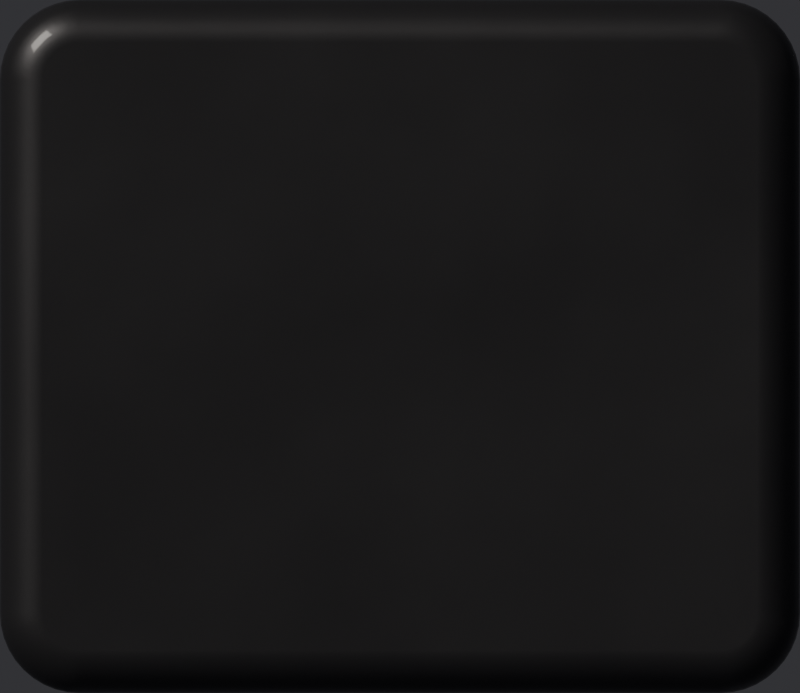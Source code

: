 # Source: key-up.blend  (saved by Blender 5.2.45; exported with 4.5.12 LTS)
import bpy
from mathutils import Matrix  # noqa: F401  (used for matrix-valued properties, if any)

bpy.ops.wm.read_factory_settings(use_empty=True)
scene = bpy.context.scene
scene.name = 'Scene'

# ---- materials (node trees are filled in below, after node groups)
mat_k = bpy.data.materials.new('k')

# ---- material node trees
mat_k.use_nodes = True; mat_k.node_tree.nodes.clear()
_N = mat_k.node_tree.nodes; _L = mat_k.node_tree.links
n0 = _N.new('ShaderNodeBsdfPrincipled'); n0.name = 'Principled BSDF'; n0.location = (-200, 100)
n0.inputs[0].default_value = (0.07, 0.07, 0.075, 1.0)
n0.inputs[1].default_value = 0.5
n0.inputs[10].default_value = 0.005
n0.inputs[19].default_value = 0.25
n1 = _N.new('ShaderNodeOutputMaterial'); n1.name = 'Material Output'; n1.location = (200, 100)
n2 = _N.new('ShaderNodeTexCoord'); n2.name = 'Texture Coordinate'; n2.location = (0, 0)
n3 = _N.new('ShaderNodeMapping'); n3.name = 'Mapping'; n3.location = (0, 0)
n4 = _N.new('ShaderNodeTexNoise'); n4.name = 'Noise Texture'; n4.location = (0, 0)
n4.width = 160
n4.inputs[2].default_value = 1600.0
n4.inputs[3].default_value = 8.0
n4.inputs[4].default_value = 0.6
n5 = _N.new('ShaderNodeBump'); n5.name = 'Bump'; n5.location = (0, 0)
n5.inputs[0].default_value = 0.1
n5.inputs[1].default_value = 0.002
n6 = _N.new('ShaderNodeTexNoise'); n6.name = 'Noise Texture.001'; n6.location = (0, 0)
n6.width = 160
n6.inputs[2].default_value = 6.0
n6.inputs[3].default_value = 3.0
n7 = _N.new('ShaderNodeMapRange'); n7.name = 'Map Range'; n7.location = (0, 0)
n7.inputs[3].default_value = 0.315
n7.inputs[4].default_value = 0.546
_L.new(n0.outputs[0], n1.inputs[0])
_L.new(n2.outputs[3], n3.inputs[0])
_L.new(n3.outputs[0], n4.inputs[0])
_L.new(n4.outputs[0], n5.inputs[3])
_L.new(n5.outputs[0], n0.inputs[5])
_L.new(n2.outputs[3], n6.inputs[0])
_L.new(n6.outputs[0], n7.inputs[0])
_L.new(n7.outputs[0], n0.inputs[2])
n1.is_active_output = True

# ---- world
world_w = bpy.data.worlds.new('W'); scene.world = world_w
world_w.use_nodes = True; world_w.node_tree.nodes.clear()
_N = world_w.node_tree.nodes; _L = world_w.node_tree.links
n0 = _N.new('ShaderNodeBackground'); n0.name = 'Background'; n0.location = (-200, 100)
n0.inputs[0].default_value = (0.05, 0.05, 0.055, 1.0)
n1 = _N.new('ShaderNodeOutputWorld'); n1.name = 'World Output'; n1.location = (200, 100)
_L.new(n0.outputs[0], n1.inputs[0])
n1.is_active_output = True

# ---- cameras
cam_camera = bpy.data.cameras.new('Camera')
cam_camera.type = 'ORTHO'
cam_camera.clip_end = 100.0
cam_camera.ortho_scale = 0.6

# ---- lights
light_area = bpy.data.lights.new('Area', 'AREA')
light_area.color = (1.0, 0.95, 0.88)
light_area.energy = 900.0
light_area.size = 4.0
light_area.size_y = 1.0
light_area_001 = bpy.data.lights.new('Area.001', 'AREA')
light_area_001.color = (0.92, 0.95, 1.0)
light_area_001.energy = 0.001
light_area_001.size = 3.0
light_area_001.size_y = 1.0

# ---- meshes
me_cube = bpy.data.meshes.new('Cube')
me_cube.from_pydata([(-0.24, -0.26, -0.04), (-0.3, -0.2, -0.04), (-0.2494, -0.2593, -0.04), (-0.2585, -0.2571, -0.04), (-0.2672, -0.2535, -0.04), (-0.2753, -0.2485, -0.04), (-0.2824, -0.2424, -0.04), (-0.2885, -0.2353, -0.04), (-0.2935, -0.2272, -0.04), (-0.2971, -0.2185, -0.04), (-0.2993, -0.2094, -0.04), (-0.3, -0.2, 0.04), (-0.24, -0.26, 0.04), (-0.2993, -0.2094, 0.04), (-0.2971, -0.2185, 0.04), (-0.2935, -0.2272, 0.04), (-0.2885, -0.2353, 0.04), (-0.2824, -0.2424, 0.04), (-0.2753, -0.2485, 0.04), (-0.2672, -0.2535, 0.04), (-0.2585, -0.2571, 0.04), (-0.2494, -0.2593, 0.04), (-0.3, 0.2, -0.04), (-0.24, 0.26, -0.04), (-0.2993, 0.2094, -0.04), (-0.2971, 0.2185, -0.04), (-0.2935, 0.2272, -0.04), (-0.2885, 0.2353, -0.04), (-0.2824, 0.2424, -0.04), (-0.2753, 0.2485, -0.04), (-0.2672, 0.2535, -0.04), (-0.2585, 0.2571, -0.04), (-0.2494, 0.2593, -0.04), (-0.24, 0.26, 0.04), (-0.3, 0.2, 0.04), (-0.2494, 0.2593, 0.04), (-0.2585, 0.2571, 0.04), (-0.2672, 0.2535, 0.04), (-0.2753, 0.2485, 0.04), (-0.2824, 0.2424, 0.04), (-0.2885, 0.2353, 0.04), (-0.2935, 0.2272, 0.04), (-0.2971, 0.2185, 0.04), (-0.2993, 0.2094, 0.04), (0.3, -0.2, -0.04), (0.24, -0.26, -0.04), (0.2993, -0.2094, -0.04), (0.2971, -0.2185, -0.04), (0.2935, -0.2272, -0.04), (0.2885, -0.2353, -0.04), (0.2824, -0.2424, -0.04), (0.2753, -0.2485, -0.04), (0.2672, -0.2535, -0.04), (0.2585, -0.2571, -0.04), (0.2494, -0.2593, -0.04), (0.24, -0.26, 0.04), (0.3, -0.2, 0.04), (0.2494, -0.2593, 0.04), (0.2585, -0.2571, 0.04), (0.2672, -0.2535, 0.04), (0.2753, -0.2485, 0.04), (0.2824, -0.2424, 0.04), (0.2885, -0.2353, 0.04), (0.2935, -0.2272, 0.04), (0.2971, -0.2185, 0.04), (0.2993, -0.2094, 0.04), (0.24, 0.26, -0.04), (0.3, 0.2, -0.04), (0.2494, 0.2593, -0.04), (0.2585, 0.2571, -0.04), (0.2672, 0.2535, -0.04), (0.2753, 0.2485, -0.04), (0.2824, 0.2424, -0.04), (0.2885, 0.2353, -0.04), (0.2935, 0.2272, -0.04), (0.2971, 0.2185, -0.04), (0.2993, 0.2094, -0.04), (0.3, 0.2, 0.04), (0.24, 0.26, 0.04), (0.2993, 0.2094, 0.04), (0.2971, 0.2185, 0.04), (0.2935, 0.2272, 0.04), (0.2885, 0.2353, 0.04), (0.2824, 0.2424, 0.04), (0.2753, 0.2485, 0.04), (0.2672, 0.2535, 0.04), (0.2585, 0.2571, 0.04), (0.2494, 0.2593, 0.04)], [], [(0, 12, 21, 2), (2, 21, 20, 3), (3, 20, 19, 4), (4, 19, 18, 5), (5, 18, 17, 6), (6, 17, 16, 7), (7, 16, 15, 8), (8, 15, 14, 9), (9, 14, 13, 10), (10, 13, 11, 1), (33, 23, 32, 35), (35, 32, 31, 36), (36, 31, 30, 37), (37, 30, 29, 38), (38, 29, 28, 39), (39, 28, 27, 40), (40, 27, 26, 41), (41, 26, 25, 42), (42, 25, 24, 43), (43, 24, 22, 34), (77, 67, 76, 79), (79, 76, 75, 80), (80, 75, 74, 81), (81, 74, 73, 82), (82, 73, 72, 83), (83, 72, 71, 84), (84, 71, 70, 85), (85, 70, 69, 86), (86, 69, 68, 87), (87, 68, 66, 78), (55, 45, 54, 57), (57, 54, 53, 58), (58, 53, 52, 59), (59, 52, 51, 60), (60, 51, 50, 61), (61, 50, 49, 62), (62, 49, 48, 63), (63, 48, 47, 64), (64, 47, 46, 65), (65, 46, 44, 56), (22, 24, 25, 26, 27, 28, 29, 30, 31, 32, 23, 66, 68, 69, 70, 71, 72, 73, 74, 75, 76, 67, 44, 46, 47, 48, 49, 50, 51, 52, 53, 54, 45, 0, 2, 3, 4, 5, 6, 7, 8, 9, 10, 1), (1, 11, 34, 22), (45, 55, 12, 0), (77, 79, 80, 81, 82, 83, 84, 85, 86, 87, 78, 33, 35, 36, 37, 38, 39, 40, 41, 42, 43, 34, 11, 13, 14, 15, 16, 17, 18, 19, 20, 21, 12, 55, 57, 58, 59, 60, 61, 62, 63, 64, 65, 56), (23, 33, 78, 66), (67, 77, 56, 44)])
me_cube.polygons.foreach_set('use_smooth', [True] * 46)
_k = set([(0, 2), (0, 45), (1, 10), (1, 22), (2, 3), (3, 4), (4, 5), (5, 6), (6, 7), (7, 8), (8, 9), (9, 10), (11, 13), (11, 34), (12, 21), (12, 55), (13, 14), (14, 15), (15, 16), (16, 17), (17, 18), (18, 19), (19, 20), (20, 21), (22, 24), (23, 32), (23, 66), (24, 25), (25, 26), (26, 27), (27, 28), (28, 29), (29, 30), (30, 31), (31, 32), (33, 35), (33, 78), (34, 43), (35, 36), (36, 37), (37, 38), (38, 39), (39, 40), (40, 41), (41, 42), (42, 43), (44, 46), (44, 67), (45, 54), (46, 47), (47, 48), (48, 49), (49, 50), (50, 51), (51, 52), (52, 53), (53, 54), (55, 57), (56, 65), (56, 77), (57, 58), (58, 59), (59, 60), (60, 61), (61, 62), (62, 63), (63, 64), (64, 65), (66, 68), (67, 76), (68, 69), (69, 70), (70, 71), (71, 72), (72, 73), (73, 74), (74, 75), (75, 76), (77, 79), (78, 87), (79, 80), (80, 81), (81, 82), (82, 83), (83, 84), (84, 85), (85, 86), (86, 87)])
me_cube.attributes.new('sharp_edge', 'BOOLEAN', 'EDGE').data.foreach_set('value', [ (min(e.vertices), max(e.vertices)) in _k for e in me_cube.edges])
_uv = me_cube.uv_layers.new(name='UVMap')
_uv.uv.foreach_set('vector', [0.375, 0.975, 0.625, 0.975, 0.625, 0.9789, 0.375, 0.9789, 0.375, 0.9789, 0.625, 0.9789, 0.625, 0.9827, 0.375, 0.9827, 0.375, 0.9827, 0.625, 0.9827, 0.625, 0.9863, 0.375, 0.9863, 0.375, 0.9863, 0.625, 0.9863, 0.625, 0.9897, 0.375, 0.9897, 0.375, 0.9897, 0.625, 0.9897, 0.625, 1.0, 0.375, 1.0, 0.375, 0.0, 0.625, 0.0, 0.625, 0.01189, 0.375, 0.01189, 0.375, 0.01189, 0.625, 0.01189, 0.625, 0.01575, 0.375, 0.01575, 0.375, 0.01575, 0.625, 0.01575, 0.625, 0.01993, 0.375, 0.01993, 0.375, 0.01993, 0.625, 0.01993, 0.625, 0.02433, 0.375, 0.02433, 0.375, 0.02433, 0.625, 0.02433, 0.625, 0.02885, 0.375, 0.02885, 0.625, 0.275, 0.375, 0.275, 0.375, 0.2711, 0.625, 0.2711, 0.625, 0.2711, 0.375, 0.2711, 0.375, 0.2673, 0.625, 0.2673, 0.625, 0.2673, 0.375, 0.2673, 0.375, 0.2637, 0.625, 0.2637, 0.625, 0.2637, 0.375, 0.2637, 0.375, 0.2603, 0.625, 0.2603, 0.625, 0.2603, 0.375, 0.2603, 0.375, 0.25, 0.625, 0.25, 0.625, 0.25, 0.375, 0.25, 0.375, 0.2381, 0.625, 0.2381, 0.625, 0.2381, 0.375, 0.2381, 0.375, 0.2342, 0.625, 0.2342, 0.625, 0.2342, 0.375, 0.2342, 0.375, 0.2301, 0.625, 0.2301, 0.625, 0.2301, 0.375, 0.2301, 0.375, 0.2257, 0.625, 0.2257, 0.625, 0.2257, 0.375, 0.2257, 0.375, 0.2212, 0.625, 0.2212, 0.625, 0.5288, 0.375, 0.5288, 0.3749, 0.5243, 0.6251, 0.5243, 0.6251, 0.5243, 0.3749, 0.5243, 0.3746, 0.5199, 0.6254, 0.5199, 0.6254, 0.5199, 0.3746, 0.5199, 0.3741, 0.5158, 0.6259, 0.5158, 0.6259, 0.5158, 0.3741, 0.5158, 0.3734, 0.5119, 0.6266, 0.5119, 0.6266, 0.5119, 0.3734, 0.5119, 0.3726, 0.5028, 0.6274, 0.5028, 0.6274, 0.5028, 0.3726, 0.5028, 0.3716, 0.495, 0.6284, 0.495, 0.6284, 0.495, 0.3716, 0.495, 0.3704, 0.4919, 0.6296, 0.4919, 0.6296, 0.4919, 0.3704, 0.4919, 0.3692, 0.489, 0.6308, 0.489, 0.6308, 0.489, 0.3692, 0.489, 0.368, 0.4861, 0.632, 0.4861, 0.632, 0.4861, 0.368, 0.4861, 0.3667, 0.4833, 0.6333, 0.4833, 0.6333, 0.7667, 0.3667, 0.7667, 0.368, 0.7639, 0.632, 0.7639, 0.632, 0.7639, 0.368, 0.7639, 0.3692, 0.761, 0.6308, 0.761, 0.6308, 0.761, 0.3692, 0.761, 0.3704, 0.7581, 0.6296, 0.7581, 0.6296, 0.7581, 0.3704, 0.7581, 0.3716, 0.755, 0.6284, 0.755, 0.6284, 0.755, 0.3716, 0.755, 0.3726, 0.7472, 0.6274, 0.7472, 0.6274, 0.7472, 0.3726, 0.7472, 0.3734, 0.7381, 0.6266, 0.7381, 0.6266, 0.7381, 0.3734, 0.7381, 0.3741, 0.7342, 0.6259, 0.7342, 0.6259, 0.7342, 0.3741, 0.7342, 0.3746, 0.7301, 0.6254, 0.7301, 0.6254, 0.7301, 0.3746, 0.7301, 0.3749, 0.7257, 0.6251, 0.7257, 0.6251, 0.7257, 0.3749, 0.7257, 0.375, 0.7212, 0.625, 0.7212, 0.125, 0.5288, 0.1253, 0.5243, 0.1262, 0.5199, 0.1277, 0.5158, 0.1298, 0.5119, 0.1323, 0.5084, 0.1353, 0.5055, 0.1387, 0.5031, 0.1423, 0.5014, 0.1461, 0.5004, 0.15, 0.5, 0.3667, 0.4833, 0.368, 0.4861, 0.3692, 0.489, 0.3704, 0.4919, 0.3716, 0.495, 0.3726, 0.5028, 0.3734, 0.5119, 0.3741, 0.5158, 0.3746, 0.5199, 0.3749, 0.5243, 0.375, 0.5288, 0.375, 0.7212, 0.3749, 0.7257, 0.3746, 0.7301, 0.3741, 0.7342, 0.3734, 0.7381, 0.3726, 0.7472, 0.3716, 0.755, 0.3704, 0.7581, 0.3692, 0.761, 0.368, 0.7639, 0.3667, 0.7667, 0.15, 0.75, 0.1461, 0.7496, 0.1423, 0.7486, 0.1387, 0.7469, 0.1353, 0.7445, 0.1323, 0.7416, 0.1298, 0.7381, 0.1277, 0.7342, 0.1262, 0.7301, 0.1253, 0.7257, 0.125, 0.7212, 0.375, 0.02885, 0.625, 0.02885, 0.625, 0.2212, 0.375, 0.2212, 0.3667, 0.7667, 0.6333, 0.7667, 0.625, 0.975, 0.375, 0.975, 0.625, 0.5288, 0.6251, 0.5243, 0.6254, 0.5199, 0.6259, 0.5158, 0.6266, 0.5119, 0.6274, 0.5028, 0.6284, 0.495, 0.6296, 0.4919, 0.6308, 0.489, 0.632, 0.4861, 0.6333, 0.4833, 0.85, 0.5, 0.8539, 0.5004, 0.8577, 0.5014, 0.8613, 0.5031, 0.8647, 0.5055, 0.8677, 0.5084, 0.8702, 0.5119, 0.8723, 0.5158, 0.8738, 0.5199, 0.8747, 0.5243, 0.875, 0.5288, 0.875, 0.7212, 0.8747, 0.7257, 0.8738, 0.7301, 0.8723, 0.7342, 0.8702, 0.7381, 0.8677, 0.7416, 0.8647, 0.7445, 0.8613, 0.7469, 0.8577, 0.7486, 0.8539, 0.7496, 0.85, 0.75, 0.6333, 0.7667, 0.632, 0.7639, 0.6308, 0.761, 0.6296, 0.7581, 0.6284, 0.755, 0.6274, 0.7472, 0.6266, 0.7381, 0.6259, 0.7342, 0.6254, 0.7301, 0.6251, 0.7257, 0.625, 0.7212, 0.375, 0.275, 0.625, 0.275, 0.6333, 0.4833, 0.3667, 0.4833, 0.375, 0.5288, 0.625, 0.5288, 0.625, 0.7212, 0.375, 0.7212])
me_cube.materials.append(mat_k)
me_cube.update()

# ---- objects
ob_k = bpy.data.objects.new('k', me_cube)
ob_area = bpy.data.objects.new('Area', light_area)
ob_area_001 = bpy.data.objects.new('Area.001', light_area_001)
ob_camera = bpy.data.objects.new('Camera', cam_camera)

# ---- transforms, parenting, visibility, modifiers, constraints
ob_k.location = (0.3, -0.26, 0.04)
_m = ob_k.modifiers.new('bev', 'BEVEL')
_m.width = 0.032
_m.width_pct = 0.032
_m.segments = 6
_m.angle_limit = 1.047
_m.harden_normals = True
ob_area.location = (-6.7, 6.74, 8.0)
ob_area.rotation_euler = (0.8911, -1.882e-08, -2.356)
ob_area_001.location = (6.3, -6.26, 6.0)
ob_area_001.rotation_euler = (0.9553, -6.959e-08, 0.7854)
ob_camera.location = (0.3, -0.26, 20.0)

# ---- collection membership
scene.collection.objects.link(ob_k)
scene.collection.objects.link(ob_area)
scene.collection.objects.link(ob_area_001)
scene.collection.objects.link(ob_camera)

# ---- scene / render settings (as saved in the file)
scene.camera = ob_camera
scene.frame_start = 1; scene.frame_end = 250; scene.frame_set(1)
scene.render.engine = 'CYCLES'
scene.render.resolution_x = 120
scene.render.resolution_y = 104
scene.render.film_transparent = True
scene.render.bake_bias = 0.0
scene.render.bake_samples = 0
scene.render.compositor_device = 'GPU'
scene.cycles.samples = 64
scene.cycles.max_bounces = 6
scene.eevee.use_volume_custom_range = False
scene.eevee.fast_gi_thickness_near = 0.1
scene.eevee.fast_gi_thickness_far = 0.0
scene.eevee.ray_tracing_options.screen_trace_thickness = 0.1
scene.view_settings.look = 'AgX - Medium High Contrast'
bpy.context.view_layer.update()
